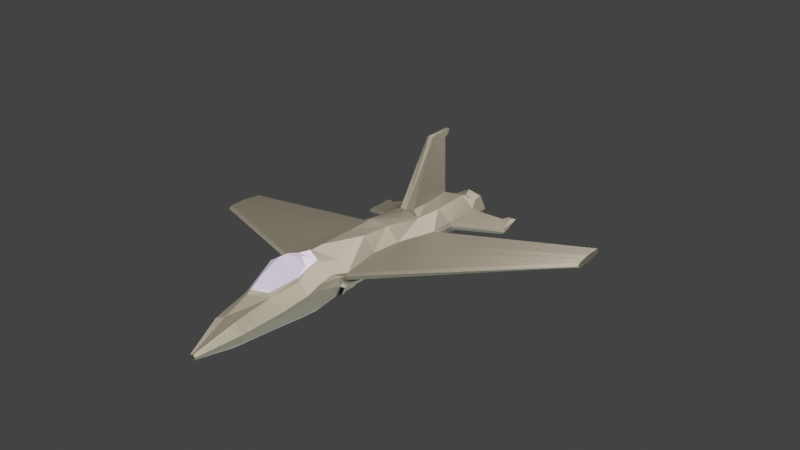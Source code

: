 # Source: Jet_Lowpoly.blend  (saved by Blender 3.4.6; exported with 4.5.12 LTS)
import bpy
from mathutils import Matrix  # noqa: F401  (used for matrix-valued properties, if any)

bpy.ops.wm.read_factory_settings(use_empty=True)
scene = bpy.context.scene
scene.name = 'Scene'

# ---- collections
col_collection = bpy.data.collections.new('Collection'); scene.collection.children.link(col_collection)

# ---- materials (node trees are filled in below, after node groups)
mat_material = bpy.data.materials.new('Material')
mat_material.alpha_threshold = 0.0
mat_material.use_transparent_shadow = False
mat_material.line_color = (0.0, 0.0, 0.0, 1.0)
mat_material_001 = bpy.data.materials.new('Material.001')
mat_material_001.use_transparent_shadow = False
mat_material_002 = bpy.data.materials.new('Material.002')
mat_material_002.use_transparent_shadow = False
mat_material_003 = bpy.data.materials.new('Material.003')
mat_material_003.use_transparent_shadow = False

# ---- material node trees
mat_material.use_nodes = True; mat_material.node_tree.nodes.clear()
_N = mat_material.node_tree.nodes; _L = mat_material.node_tree.links
n0 = _N.new('ShaderNodeOutputMaterial'); n0.name = 'Material Output'; n0.location = (300, 300)
n1 = _N.new('ShaderNodeBsdfPrincipled'); n1.name = 'Principled BSDF'; n1.location = (10, 300)
n1.distribution = 'GGX'
n1.subsurface_method = 'RANDOM_WALK_SKIN'
n1.inputs[0].default_value = (0.1303, 0.1491, 0.1102, 1.0)
n1.inputs[1].default_value = 0.5138
n1.inputs[2].default_value = 0.4734
n1.inputs[3].default_value = 1.45
n1.inputs[13].default_value = 0.4541
n1.inputs[27].default_value = (0.0, 0.0, 0.0, 1.0)
n1.inputs[28].default_value = 1.0
_L.new(n1.outputs[0], n0.inputs[0])
n0.is_active_output = True
mat_material_001.use_nodes = True; mat_material_001.node_tree.nodes.clear()
_N = mat_material_001.node_tree.nodes; _L = mat_material_001.node_tree.links
n0 = _N.new('ShaderNodeBsdfPrincipled'); n0.name = 'Principled BSDF'; n0.location = (10, 300)
n0.distribution = 'GGX'
n0.subsurface_method = 'RANDOM_WALK_SKIN'
n0.inputs[0].default_value = (0.3218, 0.3562, 0.472, 1.0)
n0.inputs[2].default_value = 0.1789
n0.inputs[3].default_value = 1.45
n0.inputs[27].default_value = (0.0, 0.0, 0.0, 1.0)
n0.inputs[28].default_value = 1.0
n1 = _N.new('ShaderNodeOutputMaterial'); n1.name = 'Material Output'; n1.location = (300, 300)
_L.new(n0.outputs[0], n1.inputs[0])
n1.is_active_output = True
mat_material_002.use_nodes = True; mat_material_002.node_tree.nodes.clear()
_N = mat_material_002.node_tree.nodes; _L = mat_material_002.node_tree.links
n0 = _N.new('ShaderNodeBsdfPrincipled'); n0.name = 'Principled BSDF'; n0.location = (10, 300)
n0.distribution = 'GGX'
n0.subsurface_method = 'RANDOM_WALK_SKIN'
n0.inputs[0].default_value = (0.0678, 0.0678, 0.0678, 1.0)
n0.inputs[1].default_value = 0.6422
n0.inputs[2].default_value = 0.2064
n0.inputs[3].default_value = 1.45
n0.inputs[27].default_value = (0.0, 0.0, 0.0, 1.0)
n0.inputs[28].default_value = 1.0
n1 = _N.new('ShaderNodeOutputMaterial'); n1.name = 'Material Output'; n1.location = (300, 300)
_L.new(n0.outputs[0], n1.inputs[0])
n1.is_active_output = True
mat_material_003.use_nodes = True; mat_material_003.node_tree.nodes.clear()
_N = mat_material_003.node_tree.nodes; _L = mat_material_003.node_tree.links
n0 = _N.new('ShaderNodeBsdfPrincipled'); n0.name = 'Principled BSDF'; n0.location = (10, 300)
n0.distribution = 'GGX'
n0.subsurface_method = 'RANDOM_WALK_SKIN'
n0.inputs[0].default_value = (0.01718, 0.01567, 0.01615, 1.0)
n0.inputs[3].default_value = 1.45
n0.inputs[27].default_value = (0.0, 0.0, 0.0, 1.0)
n0.inputs[28].default_value = 1.0
n1 = _N.new('ShaderNodeOutputMaterial'); n1.name = 'Material Output'; n1.location = (300, 300)
_L.new(n0.outputs[0], n1.inputs[0])
n1.is_active_output = True

# ---- world
world_world = bpy.data.worlds.new('World'); scene.world = world_world
world_world.use_nodes = True; world_world.node_tree.nodes.clear()
_N = world_world.node_tree.nodes; _L = world_world.node_tree.links
n0 = _N.new('ShaderNodeOutputWorld'); n0.name = 'World Output'; n0.location = (300, 300)
n1 = _N.new('ShaderNodeBackground'); n1.name = 'Background'; n1.location = (10, 300)
n1.inputs[0].default_value = (0.04129, 0.04129, 0.04129, 1.0)
_L.new(n1.outputs[0], n0.inputs[0])
n0.is_active_output = True
world_world.color = (0.05088, 0.05088, 0.05088)
world_world.use_sun_shadow = False
world_world.sun_shadow_jitter_overblur = 0.0

# ---- cameras
cam_camera = bpy.data.cameras.new('Camera')

# ---- lights
light_area = bpy.data.lights.new('Area', 'AREA')
light_area.transmission_factor = 0.0
light_area.use_custom_distance = True
light_area.cutoff_distance = 13.61
light_area.energy = 916.2
light_area.shadow_soft_size = 18.27
light_area.shadow_maximum_resolution = 0.006
light_area.use_absolute_resolution = True
light_area.shape = 'RECTANGLE'
light_area.size = 18.27
light_area.size_y = 19.54
light_area_001 = bpy.data.lights.new('Area.001', 'AREA')
light_area_001.color = (1.0, 0.773, 0.763)
light_area_001.transmission_factor = 0.0
light_area_001.use_custom_distance = True
light_area_001.cutoff_distance = 21.3
light_area_001.energy = 3142.0
light_area_001.shadow_soft_size = 14.13
light_area_001.shadow_maximum_resolution = 0.006
light_area_001.use_absolute_resolution = True
light_area_001.shape = 'RECTANGLE'
light_area_001.size = 14.13
light_area_001.size_y = 9.91
light_area_002 = bpy.data.lights.new('Area.002', 'AREA')
light_area_002.color = (1.0, 0.773, 0.763)
light_area_002.transmission_factor = 0.0
light_area_002.use_custom_distance = True
light_area_002.cutoff_distance = 44.27
light_area_002.energy = 3142.0
light_area_002.shadow_soft_size = 14.13
light_area_002.shadow_maximum_resolution = 0.006
light_area_002.use_absolute_resolution = True
light_area_002.shape = 'RECTANGLE'
light_area_002.size = 14.13
light_area_002.size_y = 9.91
light_area_003 = bpy.data.lights.new('Area.003', 'AREA')
light_area_003.color = (1.0, 0.773, 0.763)
light_area_003.transmission_factor = 0.0
light_area_003.use_custom_distance = True
light_area_003.cutoff_distance = 44.27
light_area_003.energy = 3142.0
light_area_003.shadow_soft_size = 14.13
light_area_003.shadow_maximum_resolution = 0.006
light_area_003.use_absolute_resolution = True
light_area_003.shape = 'RECTANGLE'
light_area_003.size = 14.13
light_area_003.size_y = 9.91

# ---- meshes
me_cube = bpy.data.meshes.new('Cube')
me_cube.from_pydata([(1.201, 6.727, -0.252), (0.09269, -6.452, -0.5446), (0.7859, -1.195, -0.05801), (0.7859, -0.9045, -0.1109), (1.161, 3.931, -0.1279), (0.0, 6.642, -0.7758), (0.0, -6.452, -0.4421), (0.0, -6.452, -0.6098), (0.0, 6.674, 0.3609), (0.0, -1.205, -0.871), (0.0, -1.258, 0.6512), (0.0, 1.929, 0.6908), (0.0, 2.382, -0.6762), (0.0, 6.963, -0.1897), (0.0, -6.452, -0.5605), (0.0, -0.776, 0.6615), (0.0, -0.7585, -0.7978), (0.0, 3.777, -0.71), (0.0, 3.777, 0.3996), (6.062, 3.215, -0.2078), (6.062, 3.748, -0.2346), (6.062, 4.632, -0.05689), (6.062, 3.776, -0.008135), (6.062, 3.758, -0.1333), (6.062, 4.717, -0.1252), (6.062, 3.112, -0.03941), (6.062, 2.97, -0.1098), (6.062, 4.632, -0.1988), (0.7053, 6.871, 0.3325), (1.032, 6.896, 0.1911), (0.09269, -6.452, -0.5154), (0.04042, -6.452, -0.4519), (0.7148, -1.402, 0.08662), (0.3995, -1.385, 0.4063), (0.4866, 1.991, 0.5178), (0.8129, 2.062, 0.04884), (0.8134, -0.7587, -0.03941), (0.4741, -0.7588, 0.2934), (1.113, 3.805, -0.05689), (0.5704, 3.78, 0.2915), (0.6958, -3.715, -0.3312), (0.0, -3.816, -0.7628), (0.0, -4.218, 0.3253), (0.3771, -3.827, 0.1551), (0.6948, -3.679, -0.2005), (0.0, 6.477, 0.3689), (0.0, 4.037, 0.4118), (0.2299, 4.124, 0.448), (0.224, 6.315, 0.4891), (0.0, 6.597, 2.489), (0.0, 5.6, 2.488), (0.08972, 5.636, 2.443), (0.0739, 6.578, 2.488), (1.04, 6.914, -0.5803), (0.6129, 6.907, -0.7689), (0.04867, -6.452, -0.5906), (0.0824, -6.452, -0.5623), (0.7656, -1.234, -0.5449), (0.8712, -1.228, -0.2997), (0.5696, 2.439, -0.6828), (0.8817, 2.449, -0.3058), (0.7634, -0.8787, -0.2218), (0.6466, -0.7953, -0.5178), (1.196, 3.952, -0.1988), (0.5381, 3.823, -0.6587), (0.6477, -3.676, -0.5798), (0.4179, -3.732, -0.7221), (0.06767, 6.88, -0.1914), (0.2128, 6.876, 0.1098), (0.2291, 6.893, -0.6043), (1.1, 6.583, -0.05794), (0.7571, 6.525, 0.4053), (1.209, 6.909, -0.2065), (0.6175, 6.612, -0.7718), (1.037, 6.566, -0.4445), (0.0583, 7.259, -0.1832), (0.1949, 7.346, -0.1739), (1.235, 7.288, -0.1803), (1.021, 7.365, -0.1555), (0.3212, 7.355, -0.4657), (0.2314, 7.272, -0.5987), (0.2298, 7.254, 0.2332), (0.3127, 7.343, 0.1217), (1.062, 7.275, 0.2353), (0.8948, 7.356, 0.1324), (0.6028, 7.347, 0.2473), (0.6453, 7.261, 0.4065), (0.6477, 7.286, -0.77), (0.6171, 7.364, -0.5804), (0.9069, 7.368, -0.4509), (1.063, 7.293, -0.5967), (1.093, 5.064, -0.2334), (0.0, 4.937, -0.7706), (0.6802, 4.908, 0.3212), (1.03, 5.069, -0.1153), (0.2043, 5.035, 0.4098), (0.0, 5.999, 2.488), (0.07453, 6.014, 2.461), (0.501, 4.976, -0.7461), (0.9986, 5.197, -0.3699), (2.436, 6.074, -0.3765), (2.314, 6.762, -0.3066), (2.437, 6.85, -0.3708), (2.341, 6.766, -0.4887), (2.499, 6.046, -0.4831), (2.404, 6.064, -0.562), (0.1259, -1.933, 0.6867), (0.0, -1.894, 0.7395), (0.0, -3.612, 0.6346), (0.1473, -3.421, 0.5981), (0.2801, -3.686, 0.3268), (0.0, -3.961, 0.4637), (0.2572, -1.577, 0.5006), (0.0, -1.471, 0.6841), (0.7982, -2.7, -0.07357), (0.8228, -2.726, -0.2324), (0.0, -2.624, -0.8169), (0.5131, -2.649, 0.2502), (0.5444, -2.657, -0.7468), (0.7725, -2.656, -0.5807), (0.0, -2.825, 0.8914), (0.2505, -2.837, 0.7671), (0.4183, -2.705, 0.4298), (0.4916, -5.138, -0.4395), (0.0, -5.138, -0.7657), (0.0, -5.138, 0.04283), (0.2931, -5.138, -0.04299), (0.4919, -5.138, -0.342), (0.2296, -5.138, -0.7261), (0.458, -5.138, -0.5608), (0.3073, -3.749, 0.2568), (0.0, -4.073, 0.4154), (0.3158, -1.479, 0.4704), (0.0, -1.38, 0.6786), (0.4543, -2.673, 0.3486), (0.7551, -2.051, 0.04265), (0.6039, -2.061, -0.7486), (0.8045, -2.072, -0.1223), (0.0, -2.026, -0.844), (0.4543, -2.01, 0.353), (0.82, -2.062, -0.5556), (0.0, -2.408, 0.8803), (0.1856, -2.373, 0.7925), (0.3378, -2.112, 0.4789), (0.3851, -2.056, 0.4233), (0.0, -0.05781, -0.7406), (0.0, 0.8099, 0.6642), (6.062, 3.482, -0.2194), (6.062, 3.444, -0.02218), (6.062, 3.364, -0.1193), (0.4206, 0.8101, 0.5385), (0.6967, 0.8415, 0.04884), (0.5888, -0.09138, -0.6538), (0.8553, -0.116, -0.3094), (0.8346, -1.147, -0.5435), (0.9221, -1.16, -0.3391), (0.9115, -0.8307, -0.2954), (0.7741, -0.7584, -0.5551), (0.877, -0.2625, -0.392), (0.6829, -0.2446, -0.6233), (0.0, 6.568, 2.254), (0.09016, 6.545, 2.25), (0.105, 5.471, 2.208), (0.0, 5.43, 2.263), (0.08865, 5.908, 2.216), (0.0, 6.869, 2.375), (0.0, 6.881, 2.498), (0.06419, 6.874, 2.498), (0.06462, 6.859, 2.375), (2.205, 5.909, -0.3334), (2.102, 6.743, -0.2752), (2.174, 5.922, -0.5306), (2.268, 5.885, -0.4426), (2.1, 6.817, -0.3438), (2.119, 6.74, -0.4568), (2.339, 7.039, -0.3067), (2.417, 7.096, -0.3328), (2.357, 7.045, -0.3882), (2.202, 7.026, -0.2832), (2.2, 7.072, -0.3257), (2.213, 7.026, -0.3822), (0.1145, 7.344, -0.1751), (0.2654, 7.355, -0.5237), (0.2552, 7.34, 0.1776), (0.9505, 7.356, 0.1903), (0.6015, 7.345, 0.3276), (1.101, 7.367, -0.1537), (0.6191, 7.366, -0.6608), (0.9651, 7.371, -0.5062), (0.8663, 6.768, -0.1642), (0.361, 6.757, -0.1754), (0.4382, 6.762, -0.354), (0.4331, 6.755, 0.005402), (0.7892, 6.763, 0.01198), (0.6106, 6.757, 0.08226), (0.6193, 6.768, -0.4242), (0.7966, 6.77, -0.3449), (0.7346, -1.256, -0.571), (0.8687, -1.249, -0.2628), (0.8428, -1.124, -0.5699), (0.947, -1.14, -0.3242), (0.7466, -1.113, -0.5203), (0.8397, -1.108, -0.3041), (0.8075, -1.037, -0.5191), (0.8846, -1.049, -0.3389), (-1.201, 6.727, -0.252), (-0.09269, -6.452, -0.5446), (-0.7859, -1.195, -0.05801), (-0.7859, -0.9045, -0.1109), (-1.161, 3.931, -0.1279), (-6.062, 3.215, -0.2078), (-6.062, 3.748, -0.2346), (-6.062, 4.632, -0.05689), (-6.062, 3.776, -0.008135), (-6.062, 3.758, -0.1333), (-6.062, 4.717, -0.1252), (-6.062, 3.112, -0.03941), (-6.062, 2.97, -0.1098), (-6.062, 4.632, -0.1988), (-0.7053, 6.871, 0.3325), (-1.032, 6.896, 0.1911), (-0.09269, -6.452, -0.5154), (-0.04042, -6.452, -0.4519), (-0.7148, -1.402, 0.08662), (-0.3995, -1.385, 0.4063), (-0.4866, 1.991, 0.5178), (-0.8129, 2.062, 0.04884), (-0.8134, -0.7587, -0.03941), (-0.4741, -0.7588, 0.2934), (-1.113, 3.805, -0.05689), (-0.5704, 3.78, 0.2915), (-0.6958, -3.715, -0.3312), (-0.3771, -3.827, 0.1551), (-0.6948, -3.679, -0.2005), (-0.2299, 4.124, 0.448), (-0.224, 6.315, 0.4891), (-0.08972, 5.636, 2.443), (-0.0739, 6.578, 2.488), (-1.04, 6.914, -0.5803), (-0.6129, 6.907, -0.7689), (-0.04867, -6.452, -0.5906), (-0.0824, -6.452, -0.5623), (-0.7656, -1.234, -0.5449), (-0.8712, -1.228, -0.2997), (-0.5696, 2.439, -0.6828), (-0.8817, 2.449, -0.3058), (-0.7634, -0.8787, -0.2218), (-0.6466, -0.7953, -0.5178), (-1.196, 3.952, -0.1988), (-0.5381, 3.823, -0.6587), (-0.6477, -3.676, -0.5798), (-0.4179, -3.732, -0.7221), (-0.06767, 6.88, -0.1914), (-0.2128, 6.876, 0.1098), (-0.2291, 6.893, -0.6043), (-1.1, 6.583, -0.05794), (-0.7571, 6.525, 0.4053), (-1.209, 6.909, -0.2065), (-0.6175, 6.612, -0.7718), (-1.037, 6.566, -0.4445), (-0.0583, 7.259, -0.1832), (-0.1949, 7.346, -0.1739), (-1.235, 7.288, -0.1803), (-1.021, 7.365, -0.1555), (-0.3212, 7.355, -0.4657), (-0.2314, 7.272, -0.5987), (-0.2298, 7.254, 0.2332), (-0.3127, 7.343, 0.1217), (-1.062, 7.275, 0.2353), (-0.8948, 7.356, 0.1324), (-0.6028, 7.347, 0.2473), (-0.6453, 7.261, 0.4065), (-0.6477, 7.286, -0.77), (-0.6171, 7.364, -0.5804), (-0.9069, 7.368, -0.4509), (-1.063, 7.293, -0.5967), (-1.093, 5.064, -0.2334), (-0.6802, 4.908, 0.3212), (-1.03, 5.069, -0.1153), (-0.2043, 5.035, 0.4098), (-0.07453, 6.014, 2.461), (-0.501, 4.976, -0.7461), (-0.9986, 5.197, -0.3699), (-2.436, 6.074, -0.3765), (-2.314, 6.762, -0.3066), (-2.437, 6.85, -0.3708), (-2.341, 6.766, -0.4887), (-2.499, 6.046, -0.4831), (-2.404, 6.064, -0.562), (-0.1259, -1.933, 0.6867), (-0.1473, -3.421, 0.5981), (-0.2801, -3.686, 0.3268), (-0.2572, -1.577, 0.5006), (-0.7982, -2.7, -0.07357), (-0.8228, -2.726, -0.2324), (-0.5131, -2.649, 0.2502), (-0.5444, -2.657, -0.7468), (-0.7725, -2.656, -0.5807), (-0.2505, -2.837, 0.7671), (-0.4183, -2.705, 0.4298), (-0.4916, -5.138, -0.4395), (-0.2931, -5.138, -0.04299), (-0.4919, -5.138, -0.342), (-0.2296, -5.138, -0.7261), (-0.458, -5.138, -0.5608), (-0.3073, -3.749, 0.2568), (-0.3158, -1.479, 0.4704), (-0.4543, -2.673, 0.3486), (-0.7551, -2.051, 0.04265), (-0.6039, -2.061, -0.7486), (-0.8045, -2.072, -0.1223), (-0.4543, -2.01, 0.353), (-0.82, -2.062, -0.5556), (-0.1856, -2.373, 0.7925), (-0.3378, -2.112, 0.4789), (-0.3851, -2.056, 0.4233), (-6.062, 3.482, -0.2194), (-6.062, 3.444, -0.02218), (-6.062, 3.364, -0.1193), (-0.4206, 0.8101, 0.5385), (-0.6967, 0.8415, 0.04884), (-0.5888, -0.09138, -0.6538), (-0.8553, -0.116, -0.3094), (-0.8346, -1.147, -0.5435), (-0.9221, -1.16, -0.3391), (-0.9115, -0.8307, -0.2954), (-0.7741, -0.7584, -0.5551), (-0.877, -0.2625, -0.392), (-0.6829, -0.2446, -0.6233), (-0.09016, 6.545, 2.25), (-0.105, 5.471, 2.208), (-0.08865, 5.908, 2.216), (-0.06419, 6.874, 2.498), (-0.06462, 6.859, 2.375), (-2.205, 5.909, -0.3334), (-2.102, 6.743, -0.2752), (-2.174, 5.922, -0.5306), (-2.268, 5.885, -0.4426), (-2.1, 6.817, -0.3438), (-2.119, 6.74, -0.4568), (-2.339, 7.039, -0.3067), (-2.417, 7.096, -0.3328), (-2.357, 7.045, -0.3882), (-2.202, 7.026, -0.2832), (-2.2, 7.072, -0.3257), (-2.213, 7.026, -0.3822), (-0.1145, 7.344, -0.1751), (-0.2654, 7.355, -0.5237), (-0.2552, 7.34, 0.1776), (-0.9505, 7.356, 0.1903), (-0.6015, 7.345, 0.3276), (-1.101, 7.367, -0.1537), (-0.6191, 7.366, -0.6608), (-0.9651, 7.371, -0.5062), (-0.8663, 6.768, -0.1642), (-0.361, 6.757, -0.1754), (-0.4382, 6.762, -0.354), (-0.4331, 6.755, 0.005402), (-0.7892, 6.763, 0.01198), (-0.6106, 6.757, 0.08226), (-0.6193, 6.768, -0.4242), (-0.7966, 6.77, -0.3449), (-0.7346, -1.256, -0.571), (-0.8687, -1.249, -0.2628), (-0.8428, -1.124, -0.5699), (-0.947, -1.14, -0.3242), (-0.7466, -1.113, -0.5203), (-0.8397, -1.108, -0.3041), (-0.8075, -1.037, -0.5191), (-0.8846, -1.049, -0.3389)], [], [(129, 123, 1, 56), (1, 30, 31, 6, 14), (91, 94, 38, 4), (38, 35, 22, 21), (145, 152, 62, 16), (153, 60, 20, 147), (3, 61, 19, 26), (16, 62, 197, 9), (55, 56, 1, 14, 7), (116, 118, 66, 41), (63, 4, 24, 27), (60, 63, 27, 20), (4, 38, 21, 24), (92, 98, 64, 17), (126, 125, 6, 31), (53, 54, 87, 90), (54, 69, 80, 87), (151, 36, 25, 148), (124, 128, 55, 7), (150, 146, 15, 37), (3, 36, 32, 2), (37, 15, 10, 33), (123, 127, 30, 1), (24, 21, 22, 23), (27, 24, 23, 20), (147, 149, 26, 19), (149, 148, 25, 26), (17, 64, 59, 12), (39, 18, 11, 34), (36, 3, 26, 25), (126, 31, 30, 127), (37, 33, 32, 36), (39, 34, 35, 38), (150, 37, 36, 151), (93, 39, 38, 94), (71, 8, 45, 48), (117, 43, 44, 114), (115, 114, 44, 40), (111, 110, 109, 108), (61, 3, 2, 198), (119, 115, 40, 65), (96, 97, 52, 49), (52, 161, 168, 167), (39, 47, 46, 18), (95, 47, 39, 93), (163, 162, 51, 50), (164, 161, 52, 97), (98, 73, 74, 99), (136, 197, 198, 140), (152, 59, 60, 153), (61, 198, 200, 156), (59, 64, 63, 60), (128, 66, 65, 129), (99, 91, 4, 63), (67, 69, 5, 13), (68, 67, 13, 8), (29, 28, 71, 70), (28, 68, 8, 71), (72, 29, 70, 0), (54, 53, 74, 73), (53, 72, 0, 74), (69, 54, 73, 5), (69, 67, 75, 80), (67, 68, 81, 75), (68, 28, 86, 81), (28, 29, 83, 86), (72, 53, 90, 77), (29, 72, 77, 83), (79, 76, 190, 191), (181, 182, 80, 75), (183, 181, 75, 81), (184, 185, 86, 83), (185, 183, 81, 86), (83, 77, 186, 184), (187, 188, 90, 87), (188, 186, 77, 90), (182, 187, 87, 80), (85, 84, 193, 194), (172, 171, 105, 104), (64, 98, 99, 63), (162, 164, 97, 51), (48, 95, 93, 71), (50, 51, 97, 96), (71, 93, 94, 70), (5, 73, 98, 92), (170, 169, 100, 101), (103, 102, 104, 105), (102, 101, 100, 104), (169, 172, 104, 100), (174, 173, 179, 180), (101, 102, 176, 175), (171, 174, 103, 105), (121, 120, 108, 109), (143, 112, 106, 142), (112, 113, 107, 106), (132, 133, 113, 112), (144, 132, 112, 143), (131, 130, 110, 111), (130, 134, 122, 110), (110, 122, 121, 109), (142, 141, 120, 121), (66, 118, 119, 65), (140, 137, 115, 119), (137, 135, 114, 115), (139, 117, 114, 135), (138, 136, 118, 116), (55, 128, 129, 56), (43, 126, 127, 44), (40, 44, 127, 123), (41, 66, 128, 124), (43, 42, 125, 126), (65, 40, 123, 129), (43, 117, 134, 130), (42, 43, 130, 131), (139, 33, 132, 144), (33, 10, 133, 132), (117, 139, 144, 134), (9, 197, 136, 138), (33, 139, 135, 32), (2, 32, 135, 137), (198, 2, 137, 140), (106, 107, 141, 142), (134, 144, 143, 122), (122, 143, 142, 121), (118, 136, 140, 119), (155, 58, 202, 204), (34, 150, 151, 35), (23, 22, 148, 149), (20, 23, 149, 147), (34, 11, 146, 150), (35, 151, 148, 22), (61, 153, 147, 19), (12, 59, 152, 145), (199, 157, 156, 200), (157, 159, 158, 156), (153, 61, 156, 158), (152, 153, 158, 159), (62, 152, 159, 157), (197, 62, 157, 199), (47, 95, 164, 162), (95, 48, 161, 164), (46, 47, 162, 163), (48, 45, 160, 161), (168, 165, 166, 167), (161, 160, 165, 168), (49, 52, 167, 166), (99, 74, 174, 171), (74, 0, 173, 174), (0, 70, 170, 173), (94, 91, 172, 169), (70, 94, 169, 170), (91, 99, 171, 172), (179, 178, 175, 176), (180, 179, 176, 177), (102, 103, 177, 176), (103, 174, 180, 177), (170, 101, 175, 178), (173, 170, 178, 179), (76, 79, 182, 181), (82, 76, 181, 183), (84, 85, 185, 184), (85, 82, 183, 185), (78, 84, 184, 186), (88, 89, 188, 187), (89, 78, 186, 188), (79, 88, 187, 182), (191, 190, 189, 196, 195), (190, 192, 194, 193, 189), (88, 79, 191, 195), (89, 88, 195, 196), (82, 85, 194, 192), (76, 82, 192, 190), (78, 89, 196, 189), (84, 78, 189, 193), (57, 58, 198, 197), (154, 57, 197, 199), (155, 154, 199, 200), (58, 155, 200, 198), (202, 201, 203, 204), (57, 154, 203, 201), (154, 155, 204, 203), (58, 57, 201, 202), (304, 241, 206, 300), (206, 14, 6, 222, 221), (276, 209, 229, 278), (229, 212, 213, 226), (145, 16, 247, 321), (322, 316, 211, 245), (208, 217, 210, 246), (16, 9, 362, 247), (240, 7, 14, 206, 241), (116, 41, 251, 296), (248, 218, 215, 209), (245, 211, 218, 248), (209, 215, 212, 229), (92, 17, 249, 281), (301, 222, 6, 125), (238, 275, 272, 239), (239, 272, 265, 254), (320, 317, 216, 227), (124, 7, 240, 303), (319, 228, 15, 146), (208, 207, 223, 227), (228, 224, 10, 15), (300, 206, 221, 302), (215, 214, 213, 212), (218, 211, 214, 215), (316, 210, 217, 318), (318, 217, 216, 317), (17, 12, 244, 249), (230, 225, 11, 18), (227, 216, 217, 208), (301, 302, 221, 222), (228, 227, 223, 224), (230, 229, 226, 225), (319, 320, 227, 228), (277, 278, 229, 230), (256, 235, 45, 8), (295, 293, 233, 232), (294, 231, 233, 293), (111, 108, 290, 291), (246, 363, 207, 208), (297, 250, 231, 294), (96, 49, 237, 280), (237, 332, 333, 329), (230, 18, 46, 234), (279, 277, 230, 234), (163, 50, 236, 330), (331, 280, 237, 329), (281, 282, 259, 258), (309, 312, 363, 362), (321, 322, 245, 244), (246, 325, 365, 363), (244, 245, 248, 249), (303, 304, 250, 251), (282, 248, 209, 276), (252, 13, 5, 254), (253, 8, 13, 252), (220, 255, 256, 219), (219, 256, 8, 253), (257, 205, 255, 220), (239, 258, 259, 238), (238, 259, 205, 257), (254, 5, 258, 239), (254, 265, 260, 252), (252, 260, 266, 253), (253, 266, 271, 219), (219, 271, 268, 220), (257, 262, 275, 238), (220, 268, 262, 257), (264, 356, 355, 261), (346, 260, 265, 347), (348, 266, 260, 346), (349, 268, 271, 350), (350, 271, 266, 348), (268, 349, 351, 262), (352, 272, 275, 353), (353, 275, 262, 351), (347, 265, 272, 352), (270, 359, 358, 269), (337, 287, 288, 336), (249, 248, 282, 281), (330, 236, 280, 331), (235, 256, 277, 279), (50, 96, 280, 236), (256, 255, 278, 277), (5, 92, 281, 258), (335, 284, 283, 334), (286, 288, 287, 285), (285, 287, 283, 284), (334, 283, 287, 337), (339, 345, 344, 338), (284, 340, 341, 285), (336, 288, 286, 339), (298, 290, 108, 120), (314, 313, 289, 292), (292, 289, 107, 113), (306, 292, 113, 133), (315, 314, 292, 306), (131, 111, 291, 305), (305, 291, 299, 307), (291, 290, 298, 299), (313, 298, 120, 141), (251, 250, 297, 296), (312, 297, 294, 310), (310, 294, 293, 308), (311, 308, 293, 295), (138, 116, 296, 309), (240, 241, 304, 303), (232, 233, 302, 301), (231, 300, 302, 233), (41, 124, 303, 251), (232, 301, 125, 42), (250, 304, 300, 231), (232, 305, 307, 295), (42, 131, 305, 232), (311, 315, 306, 224), (224, 306, 133, 10), (295, 307, 315, 311), (9, 138, 309, 362), (224, 223, 308, 311), (207, 310, 308, 223), (363, 312, 310, 207), (289, 313, 141, 107), (307, 299, 314, 315), (299, 298, 313, 314), (296, 297, 312, 309), (324, 369, 367, 243), (225, 226, 320, 319), (214, 318, 317, 213), (211, 316, 318, 214), (225, 319, 146, 11), (226, 213, 317, 320), (246, 210, 316, 322), (12, 145, 321, 244), (364, 365, 325, 326), (326, 325, 327, 328), (322, 327, 325, 246), (321, 328, 327, 322), (247, 326, 328, 321), (362, 364, 326, 247), (234, 330, 331, 279), (279, 331, 329, 235), (46, 163, 330, 234), (235, 329, 160, 45), (333, 332, 166, 165), (329, 333, 165, 160), (49, 166, 332, 237), (282, 336, 339, 259), (259, 339, 338, 205), (205, 338, 335, 255), (278, 334, 337, 276), (255, 335, 334, 278), (276, 337, 336, 282), (344, 341, 340, 343), (345, 342, 341, 344), (285, 341, 342, 286), (286, 342, 345, 339), (335, 343, 340, 284), (338, 344, 343, 335), (261, 346, 347, 264), (267, 348, 346, 261), (269, 349, 350, 270), (270, 350, 348, 267), (263, 351, 349, 269), (273, 352, 353, 274), (274, 353, 351, 263), (264, 347, 352, 273), (356, 360, 361, 354, 355), (355, 354, 358, 359, 357), (273, 360, 356, 264), (274, 361, 360, 273), (267, 357, 359, 270), (261, 355, 357, 267), (263, 354, 361, 274), (269, 358, 354, 263), (242, 362, 363, 243), (323, 364, 362, 242), (324, 365, 364, 323), (243, 363, 365, 324), (367, 369, 368, 366), (242, 366, 368, 323), (323, 368, 369, 324), (243, 367, 366, 242)])
me_cube.polygons.foreach_set('material_index', [0, 0, 0, 0, 0, 0, 0, 0, 0, 0, 0, 0, 0, 0, 0, 0, 0, 0, 0, 0, 0, 0, 0, 0, 0, 0, 0, 0, 0, 0, 0, 0, 0, 0, 0, 0, 0, 0, 1, 0, 0, 0, 0, 0, 0, 0, 0, 0, 0, 0, 0, 0, 0, 0, 0, 0, 0, 0, 0, 0, 0, 0, 0, 0, 0, 0, 0, 0, 2, 0, 0, 0, 0, 0, 0, 0, 0, 2, 0, 0, 0, 0, 0, 0, 0, 0, 0, 0, 0, 0, 0, 0, 1, 1, 1, 1, 1, 1, 1, 1, 1, 0, 0, 0, 0, 0, 0, 0, 0, 0, 0, 0, 0, 0, 0, 0, 0, 0, 0, 0, 0, 1, 1, 1, 0, 3, 0, 0, 0, 0, 0, 0, 0, 0, 0, 0, 0, 0, 0, 0, 0, 0, 0, 0, 0, 0, 0, 0, 0, 0, 0, 0, 0, 0, 0, 0, 0, 0, 0, 0, 0, 0, 0, 0, 0, 0, 2, 2, 2, 2, 2, 2, 2, 2, 3, 3, 3, 3, 3, 3, 3, 3, 0, 0, 0, 0, 0, 0, 0, 0, 0, 0, 0, 0, 0, 0, 0, 0, 0, 0, 0, 0, 0, 0, 0, 0, 0, 0, 0, 0, 0, 0, 0, 0, 0, 0, 0, 0, 0, 0, 1, 0, 0, 0, 0, 0, 0, 0, 0, 0, 0, 0, 0, 0, 0, 0, 0, 0, 0, 0, 0, 0, 0, 0, 0, 0, 0, 0, 0, 0, 2, 0, 0, 0, 0, 0, 0, 0, 0, 2, 0, 0, 0, 0, 0, 0, 0, 0, 0, 0, 0, 0, 0, 0, 1, 1, 1, 1, 1, 1, 1, 1, 1, 0, 0, 0, 0, 0, 0, 0, 0, 0, 0, 0, 0, 0, 0, 0, 0, 0, 0, 0, 0, 1, 1, 1, 0, 3, 0, 0, 0, 0, 0, 0, 0, 0, 0, 0, 0, 0, 0, 0, 0, 0, 0, 0, 0, 0, 0, 0, 0, 0, 0, 0, 0, 0, 0, 0, 0, 0, 0, 0, 0, 0, 0, 0, 0, 0, 2, 2, 2, 2, 2, 2, 2, 2, 3, 3, 3, 3, 3, 3, 3, 3])
_uv = me_cube.uv_layers.new(name='UVMap')
_uv.uv.foreach_set('vector', [0.4178, 0.7277, 0.5, 0.7277, 0.5, 0.75, 0.4384, 0.75, 0.5, 0.75, 0.5483, 0.75, 0.625, 0.8256, 0.625, 0.875, 0.5, 0.875, 0.5, 0.5323, 0.6037, 0.5323, 0.6076, 0.5542, 0.5, 0.5542, 0.625, 0.5553, 0.625, 0.586, 0.625, 0.586, 0.625, 0.5542, 0.25, 0.5994, 0.3595, 0.5994, 0.3573, 0.6128, 0.25, 0.6128, 0.375, 0.603, 0.375, 0.586, 0.375, 0.586, 0.375, 0.5994, 0.5, 0.6128, 0.3835, 0.6128, 0.375, 0.6128, 0.5, 0.6128, 0.25, 0.6128, 0.3573, 0.6128, 0.3598, 0.6719, 0.25, 0.6719, 0.375, 0.7941, 0.4384, 0.75, 0.5, 0.75, 0.5, 0.875, 0.375, 0.875, 0.25, 0.6887, 0.3568, 0.6887, 0.3538, 0.7055, 0.25, 0.7055, 0.3947, 0.5542, 0.5, 0.5542, 0.5, 0.5542, 0.375, 0.5542, 0.375, 0.586, 0.375, 0.5449, 0.375, 0.5542, 0.375, 0.586, 0.5, 0.5542, 0.6093, 0.5542, 0.625, 0.5542, 0.5, 0.5542, 0.25, 0.5323, 0.356, 0.5323, 0.356, 0.5542, 0.25, 0.5542, 0.6867, 0.7277, 0.75, 0.7277, 0.75, 0.75, 0.7006, 0.75, 0.4174, 0.4806, 0.3965, 0.4645, 0.3965, 0.4645, 0.4174, 0.4806, 0.3965, 0.4645, 0.3961, 0.3968, 0.3961, 0.3968, 0.3965, 0.4645, 0.625, 0.5998, 0.625, 0.6137, 0.625, 0.6128, 0.625, 0.5994, 0.25, 0.7277, 0.3424, 0.7277, 0.3309, 0.75, 0.25, 0.75, 0.652, 0.5994, 0.75, 0.5994, 0.75, 0.6128, 0.652, 0.6128, 0.5, 0.6128, 0.6017, 0.6128, 0.5976, 0.6719, 0.5, 0.6719, 0.652, 0.6128, 0.75, 0.6128, 0.75, 0.6719, 0.652, 0.6719, 0.5, 0.7277, 0.5624, 0.7277, 0.5483, 0.75, 0.5, 0.75, 0.5, 0.5542, 0.625, 0.5542, 0.625, 0.586, 0.5, 0.586, 0.375, 0.5542, 0.5, 0.5542, 0.5, 0.586, 0.375, 0.586, 0.375, 0.5994, 0.5, 0.5994, 0.5, 0.6128, 0.375, 0.6128, 0.5, 0.5994, 0.625, 0.5994, 0.625, 0.6128, 0.5, 0.6128, 0.25, 0.5542, 0.356, 0.5542, 0.3616, 0.586, 0.25, 0.586, 0.652, 0.5542, 0.75, 0.5542, 0.75, 0.586, 0.652, 0.586, 0.6025, 0.6128, 0.5, 0.6128, 0.5, 0.6128, 0.625, 0.6128, 0.6867, 0.7277, 0.7006, 0.75, 0.5483, 0.75, 0.5624, 0.7277, 0.652, 0.6128, 0.652, 0.6719, 0.5976, 0.6719, 0.6017, 0.6128, 0.652, 0.5542, 0.652, 0.586, 0.625, 0.586, 0.625, 0.5553, 0.652, 0.5994, 0.652, 0.6128, 0.625, 0.6137, 0.625, 0.5998, 0.652, 0.5323, 0.652, 0.5542, 0.6076, 0.5542, 0.6037, 0.5323, 0.652, 0.5, 0.75, 0.5, 0.75, 0.5041, 0.695, 0.5048, 0.6625, 0.6887, 0.6729, 0.7055, 0.5764, 0.7055, 0.587, 0.6887, 0.5, 0.6887, 0.587, 0.6887, 0.5764, 0.7055, 0.5, 0.7055, 0.75, 0.7055, 0.6729, 0.7055, 0.6729, 0.7055, 0.75, 0.7055, 0.3826, 0.6344, 0.5, 0.6128, 0.5, 0.6719, 0.3899, 0.6719, 0.3936, 0.6887, 0.5, 0.6887, 0.5, 0.7055, 0.3973, 0.7055, 0.75, 0.531, 0.6959, 0.5303, 0.695, 0.5048, 0.75, 0.5041, 0.695, 0.5048, 0.695, 0.5048, 0.695, 0.5048, 0.695, 0.5048, 0.652, 0.5542, 0.6966, 0.5476, 0.75, 0.5492, 0.75, 0.5542, 0.6959, 0.5303, 0.6966, 0.5476, 0.652, 0.5542, 0.652, 0.5323, 0.75, 0.5492, 0.6966, 0.5476, 0.6966, 0.5476, 0.75, 0.5492, 0.6959, 0.5303, 0.695, 0.5048, 0.695, 0.5048, 0.6959, 0.5303, 0.356, 0.5323, 0.356, 0.5, 0.3994, 0.5, 0.4003, 0.5278, 0.3583, 0.6803, 0.3598, 0.6719, 0.3899, 0.6719, 0.3917, 0.6803, 0.3595, 0.5994, 0.3616, 0.586, 0.375, 0.586, 0.375, 0.603, 0.3826, 0.6344, 0.3899, 0.6719, 0.3899, 0.6719, 0.3826, 0.6344, 0.3616, 0.586, 0.356, 0.5542, 0.375, 0.5449, 0.375, 0.586, 0.3424, 0.7277, 0.3538, 0.7055, 0.3973, 0.7055, 0.4178, 0.7277, 0.4003, 0.5278, 0.5, 0.5323, 0.5, 0.5542, 0.401, 0.5467, 0.5, 0.3932, 0.3961, 0.3968, 0.375, 0.375, 0.5, 0.375, 0.5993, 0.3947, 0.5, 0.3932, 0.5, 0.375, 0.625, 0.375, 0.5772, 0.4831, 0.6001, 0.4618, 0.625, 0.473, 0.598, 0.5, 0.6001, 0.4618, 0.5993, 0.3947, 0.625, 0.375, 0.625, 0.473, 0.5021, 0.4815, 0.5772, 0.4831, 0.598, 0.5, 0.5, 0.5, 0.3965, 0.4645, 0.4174, 0.4806, 0.3994, 0.5, 0.375, 0.481, 0.4174, 0.4806, 0.5021, 0.4815, 0.5, 0.5, 0.3994, 0.5, 0.3961, 0.3968, 0.3965, 0.4645, 0.375, 0.481, 0.375, 0.375, 0.3961, 0.3968, 0.5, 0.3932, 0.5, 0.3932, 0.3961, 0.3968, 0.5, 0.3932, 0.5993, 0.3947, 0.5993, 0.3947, 0.5, 0.3932, 0.5993, 0.3947, 0.6001, 0.4618, 0.6001, 0.4618, 0.5993, 0.3947, 0.6001, 0.4618, 0.5772, 0.4831, 0.5772, 0.4831, 0.6001, 0.4618, 0.5021, 0.4815, 0.4174, 0.4806, 0.4174, 0.4806, 0.5021, 0.4815, 0.5772, 0.4831, 0.5021, 0.4815, 0.5021, 0.4815, 0.5772, 0.4831, 0.4325, 0.4145, 0.5002, 0.4059, 0.5002, 0.4059, 0.4325, 0.4145, 0.5002, 0.3998, 0.416, 0.4069, 0.3961, 0.3968, 0.5, 0.3932, 0.5805, 0.4051, 0.5002, 0.3998, 0.5, 0.3932, 0.5993, 0.3947, 0.5654, 0.4762, 0.5883, 0.4553, 0.6001, 0.4618, 0.5772, 0.4831, 0.5883, 0.4553, 0.5805, 0.4051, 0.5993, 0.3947, 0.6001, 0.4618, 0.5772, 0.4831, 0.5021, 0.4815, 0.502, 0.4749, 0.5654, 0.4762, 0.4085, 0.4571, 0.431, 0.4747, 0.4174, 0.4806, 0.3965, 0.4645, 0.431, 0.4747, 0.502, 0.4749, 0.5021, 0.4815, 0.4174, 0.4806, 0.416, 0.4069, 0.4085, 0.4571, 0.3965, 0.4645, 0.3961, 0.3968, 0.576, 0.4506, 0.5549, 0.4696, 0.5549, 0.4696, 0.576, 0.4506, 0.5, 0.5323, 0.4003, 0.5278, 0.4003, 0.5278, 0.5, 0.5323, 0.356, 0.5542, 0.356, 0.5323, 0.4003, 0.5278, 0.401, 0.5467, 0.6966, 0.5476, 0.6959, 0.5303, 0.6959, 0.5303, 0.6966, 0.5476, 0.695, 0.5048, 0.6959, 0.5303, 0.652, 0.5323, 0.652, 0.5, 0.75, 0.5492, 0.6966, 0.5476, 0.6959, 0.5303, 0.75, 0.531, 0.652, 0.5, 0.652, 0.5323, 0.6037, 0.5323, 0.598, 0.5, 0.25, 0.5, 0.356, 0.5, 0.356, 0.5323, 0.25, 0.5323, 0.598, 0.5, 0.6037, 0.5323, 0.6037, 0.5323, 0.598, 0.5, 0.3994, 0.5, 0.5, 0.5, 0.5, 0.5323, 0.4003, 0.5278, 0.5, 0.5, 0.598, 0.5, 0.6037, 0.5323, 0.5, 0.5323, 0.6037, 0.5323, 0.5, 0.5323, 0.5, 0.5323, 0.6037, 0.5323, 0.3994, 0.5, 0.5, 0.5, 0.5, 0.5, 0.3994, 0.5, 0.598, 0.5, 0.5, 0.5, 0.5, 0.5, 0.598, 0.5, 0.4003, 0.5278, 0.3994, 0.5, 0.3994, 0.5, 0.4003, 0.5278, 0.6625, 0.6887, 0.75, 0.6887, 0.75, 0.7055, 0.6729, 0.7055, 0.6572, 0.6803, 0.652, 0.6719, 0.652, 0.6719, 0.6572, 0.6803, 0.652, 0.6719, 0.75, 0.6719, 0.75, 0.6719, 0.652, 0.6719, 0.652, 0.6719, 0.75, 0.6719, 0.75, 0.6719, 0.652, 0.6719, 0.6572, 0.6803, 0.652, 0.6719, 0.652, 0.6719, 0.6572, 0.6803, 0.75, 0.7055, 0.6729, 0.7055, 0.6729, 0.7055, 0.75, 0.7055, 0.6729, 0.7055, 0.6625, 0.6887, 0.6625, 0.6887, 0.6729, 0.7055, 0.6729, 0.7055, 0.6625, 0.6887, 0.6625, 0.6887, 0.6729, 0.7055, 0.6572, 0.6803, 0.75, 0.6803, 0.75, 0.6887, 0.6625, 0.6887, 0.3538, 0.7055, 0.3568, 0.6887, 0.3936, 0.6887, 0.3973, 0.7055, 0.3917, 0.6803, 0.5, 0.6803, 0.5, 0.6887, 0.3936, 0.6887, 0.5, 0.6803, 0.5923, 0.6803, 0.587, 0.6887, 0.5, 0.6887, 0.6572, 0.6803, 0.6625, 0.6887, 0.587, 0.6887, 0.5923, 0.6803, 0.25, 0.6803, 0.3583, 0.6803, 0.3568, 0.6887, 0.25, 0.6887, 0.3309, 0.75, 0.3424, 0.7277, 0.4178, 0.7277, 0.4384, 0.75, 0.6729, 0.7055, 0.6867, 0.7277, 0.5624, 0.7277, 0.5764, 0.7055, 0.5, 0.7055, 0.5764, 0.7055, 0.5624, 0.7277, 0.5, 0.7277, 0.25, 0.7055, 0.3538, 0.7055, 0.3424, 0.7277, 0.25, 0.7277, 0.6729, 0.7055, 0.75, 0.7055, 0.75, 0.7277, 0.6867, 0.7277, 0.3973, 0.7055, 0.5, 0.7055, 0.5, 0.7277, 0.4178, 0.7277, 0.6729, 0.7055, 0.6625, 0.6887, 0.6625, 0.6887, 0.6729, 0.7055, 0.75, 0.7055, 0.6729, 0.7055, 0.6729, 0.7055, 0.75, 0.7055, 0.6572, 0.6803, 0.652, 0.6719, 0.652, 0.6719, 0.6572, 0.6803, 0.652, 0.6719, 0.75, 0.6719, 0.75, 0.6719, 0.652, 0.6719, 0.6625, 0.6887, 0.6572, 0.6803, 0.6572, 0.6803, 0.6625, 0.6887, 0.25, 0.6719, 0.3598, 0.6719, 0.3583, 0.6803, 0.25, 0.6803, 0.652, 0.6719, 0.6572, 0.6803, 0.5923, 0.6803, 0.5976, 0.6719, 0.5, 0.6719, 0.5976, 0.6719, 0.5923, 0.6803, 0.5, 0.6803, 0.3899, 0.6719, 0.5, 0.6719, 0.5, 0.6803, 0.3917, 0.6803, 0.652, 0.6719, 0.75, 0.6719, 0.75, 0.6803, 0.6572, 0.6803, 0.6625, 0.6887, 0.6572, 0.6803, 0.6572, 0.6803, 0.6625, 0.6887, 0.6625, 0.6887, 0.6572, 0.6803, 0.6572, 0.6803, 0.6625, 0.6887, 0.3568, 0.6887, 0.3583, 0.6803, 0.3917, 0.6803, 0.3936, 0.6887, 0.3869, 0.6719, 0.3872, 0.6719, 0.3872, 0.6719, 0.3869, 0.6719, 0.652, 0.586, 0.652, 0.5994, 0.625, 0.5998, 0.625, 0.586, 0.5, 0.586, 0.625, 0.586, 0.625, 0.5994, 0.5, 0.5994, 0.375, 0.586, 0.5, 0.586, 0.5, 0.5994, 0.375, 0.5994, 0.652, 0.586, 0.75, 0.586, 0.75, 0.5994, 0.652, 0.5994, 0.625, 0.586, 0.625, 0.5998, 0.625, 0.5994, 0.625, 0.586, 0.375, 0.62, 0.375, 0.603, 0.375, 0.5994, 0.375, 0.6128, 0.25, 0.586, 0.3616, 0.586, 0.3595, 0.5994, 0.25, 0.5994, 0.3598, 0.6719, 0.3573, 0.6128, 0.3826, 0.6344, 0.3899, 0.6719, 0.3573, 0.6128, 0.3595, 0.5994, 0.375, 0.603, 0.375, 0.62, 0.375, 0.603, 0.375, 0.62, 0.375, 0.62, 0.375, 0.603, 0.3595, 0.5994, 0.375, 0.603, 0.375, 0.603, 0.3595, 0.5994, 0.3573, 0.6128, 0.3595, 0.5994, 0.3595, 0.5994, 0.3573, 0.6128, 0.3598, 0.6719, 0.3573, 0.6128, 0.3573, 0.6128, 0.3598, 0.6719, 0.6966, 0.5476, 0.6959, 0.5303, 0.6959, 0.5303, 0.6966, 0.5476, 0.6959, 0.5303, 0.695, 0.5048, 0.695, 0.5048, 0.6959, 0.5303, 0.75, 0.5492, 0.6966, 0.5476, 0.6966, 0.5476, 0.75, 0.5492, 0.695, 0.5048, 0.75, 0.5041, 0.75, 0.5041, 0.695, 0.5048, 0.695, 0.5048, 0.75, 0.5041, 0.75, 0.5041, 0.695, 0.5048, 0.695, 0.5048, 0.75, 0.5041, 0.75, 0.5041, 0.695, 0.5048, 0.75, 0.5041, 0.695, 0.5048, 0.695, 0.5048, 0.75, 0.5041, 0.4003, 0.5278, 0.3994, 0.5, 0.3994, 0.5, 0.4003, 0.5278, 0.3994, 0.5, 0.5, 0.5, 0.5, 0.5, 0.3994, 0.5, 0.5, 0.5, 0.598, 0.5, 0.598, 0.5, 0.5, 0.5, 0.6037, 0.5323, 0.5, 0.5323, 0.5, 0.5323, 0.6037, 0.5323, 0.598, 0.5, 0.6037, 0.5323, 0.6037, 0.5323, 0.598, 0.5, 0.5, 0.5323, 0.4003, 0.5278, 0.4003, 0.5278, 0.5, 0.5323, 0.5, 0.5, 0.598, 0.5, 0.598, 0.5, 0.5, 0.5, 0.3994, 0.5, 0.5, 0.5, 0.5, 0.5, 0.3994, 0.5, 0.5, 0.5, 0.3994, 0.5, 0.3994, 0.5, 0.5, 0.5, 0.3994, 0.5, 0.3994, 0.5, 0.3994, 0.5, 0.3994, 0.5, 0.598, 0.5, 0.598, 0.5, 0.598, 0.5, 0.598, 0.5, 0.5, 0.5, 0.598, 0.5, 0.598, 0.5, 0.5, 0.5, 0.5002, 0.4059, 0.4325, 0.4145, 0.416, 0.4069, 0.5002, 0.3998, 0.5648, 0.4132, 0.5002, 0.4059, 0.5002, 0.3998, 0.5805, 0.4051, 0.5549, 0.4696, 0.576, 0.4506, 0.5883, 0.4553, 0.5654, 0.4762, 0.576, 0.4506, 0.5648, 0.4132, 0.5805, 0.4051, 0.5883, 0.4553, 0.5018, 0.4688, 0.5549, 0.4696, 0.5654, 0.4762, 0.502, 0.4749, 0.4212, 0.4519, 0.4428, 0.4688, 0.431, 0.4747, 0.4085, 0.4571, 0.4428, 0.4688, 0.5018, 0.4688, 0.502, 0.4749, 0.431, 0.4747, 0.4325, 0.4145, 0.4212, 0.4519, 0.4085, 0.4571, 0.416, 0.4069, 0.4325, 0.4145, 0.5002, 0.4059, 0.5018, 0.4688, 0.4428, 0.4688, 0.4212, 0.4519, 0.5002, 0.4059, 0.5648, 0.4132, 0.576, 0.4506, 0.5549, 0.4696, 0.5018, 0.4688, 0.4212, 0.4519, 0.4325, 0.4145, 0.4325, 0.4145, 0.4212, 0.4519, 0.4428, 0.4688, 0.4212, 0.4519, 0.4212, 0.4519, 0.4428, 0.4688, 0.5648, 0.4132, 0.576, 0.4506, 0.576, 0.4506, 0.5648, 0.4132, 0.5002, 0.4059, 0.5648, 0.4132, 0.5648, 0.4132, 0.5002, 0.4059, 0.5018, 0.4688, 0.4428, 0.4688, 0.4428, 0.4688, 0.5018, 0.4688, 0.5549, 0.4696, 0.5018, 0.4688, 0.5018, 0.4688, 0.5549, 0.4696, 0.3625, 0.6719, 0.3872, 0.6719, 0.3899, 0.6719, 0.3598, 0.6719, 0.3628, 0.6719, 0.3625, 0.6719, 0.3598, 0.6719, 0.3598, 0.6719, 0.3869, 0.6719, 0.3628, 0.6719, 0.3598, 0.6719, 0.3899, 0.6719, 0.3872, 0.6719, 0.3869, 0.6719, 0.3899, 0.6719, 0.3899, 0.6719, 0.3872, 0.6719, 0.3625, 0.6719, 0.3628, 0.6719, 0.3869, 0.6719, 0.3625, 0.6719, 0.3628, 0.6719, 0.3628, 0.6719, 0.3625, 0.6719, 0.3628, 0.6719, 0.3869, 0.6719, 0.3869, 0.6719, 0.3628, 0.6719, 0.3872, 0.6719, 0.3625, 0.6719, 0.3625, 0.6719, 0.3872, 0.6719, 0.4178, 0.7277, 0.4384, 0.75, 0.5, 0.75, 0.5, 0.7277, 0.5, 0.75, 0.5, 0.875, 0.625, 0.875, 0.625, 0.8256, 0.5483, 0.75, 0.5, 0.5323, 0.5, 0.5542, 0.6076, 0.5542, 0.6037, 0.5323, 0.625, 0.5553, 0.625, 0.5542, 0.625, 0.586, 0.625, 0.586, 0.25, 0.5994, 0.25, 0.6128, 0.3573, 0.6128, 0.3595, 0.5994, 0.375, 0.603, 0.375, 0.5994, 0.375, 0.586, 0.375, 0.586, 0.5, 0.6128, 0.5, 0.6128, 0.375, 0.6128, 0.3835, 0.6128, 0.25, 0.6128, 0.25, 0.6719, 0.3598, 0.6719, 0.3573, 0.6128, 0.375, 0.7941, 0.375, 0.875, 0.5, 0.875, 0.5, 0.75, 0.4384, 0.75, 0.25, 0.6887, 0.25, 0.7055, 0.3538, 0.7055, 0.3568, 0.6887, 0.3947, 0.5542, 0.375, 0.5542, 0.5, 0.5542, 0.5, 0.5542, 0.375, 0.586, 0.375, 0.586, 0.375, 0.5542, 0.375, 0.5449, 0.5, 0.5542, 0.5, 0.5542, 0.625, 0.5542, 0.6093, 0.5542, 0.25, 0.5323, 0.25, 0.5542, 0.356, 0.5542, 0.356, 0.5323, 0.6867, 0.7277, 0.7006, 0.75, 0.75, 0.75, 0.75, 0.7277, 0.4174, 0.4806, 0.4174, 0.4806, 0.3965, 0.4645, 0.3965, 0.4645, 0.3965, 0.4645, 0.3965, 0.4645, 0.3961, 0.3968, 0.3961, 0.3968, 0.625, 0.5998, 0.625, 0.5994, 0.625, 0.6128, 0.625, 0.6137, 0.25, 0.7277, 0.25, 0.75, 0.3309, 0.75, 0.3424, 0.7277, 0.652, 0.5994, 0.652, 0.6128, 0.75, 0.6128, 0.75, 0.5994, 0.5, 0.6128, 0.5, 0.6719, 0.5976, 0.6719, 0.6017, 0.6128, 0.652, 0.6128, 0.652, 0.6719, 0.75, 0.6719, 0.75, 0.6128, 0.5, 0.7277, 0.5, 0.75, 0.5483, 0.75, 0.5624, 0.7277, 0.5, 0.5542, 0.5, 0.586, 0.625, 0.586, 0.625, 0.5542, 0.375, 0.5542, 0.375, 0.586, 0.5, 0.586, 0.5, 0.5542, 0.375, 0.5994, 0.375, 0.6128, 0.5, 0.6128, 0.5, 0.5994, 0.5, 0.5994, 0.5, 0.6128, 0.625, 0.6128, 0.625, 0.5994, 0.25, 0.5542, 0.25, 0.586, 0.3616, 0.586, 0.356, 0.5542, 0.652, 0.5542, 0.652, 0.586, 0.75, 0.586, 0.75, 0.5542, 0.6025, 0.6128, 0.625, 0.6128, 0.5, 0.6128, 0.5, 0.6128, 0.6867, 0.7277, 0.5624, 0.7277, 0.5483, 0.75, 0.7006, 0.75, 0.652, 0.6128, 0.6017, 0.6128, 0.5976, 0.6719, 0.652, 0.6719, 0.652, 0.5542, 0.625, 0.5553, 0.625, 0.586, 0.652, 0.586, 0.652, 0.5994, 0.625, 0.5998, 0.625, 0.6137, 0.652, 0.6128, 0.652, 0.5323, 0.6037, 0.5323, 0.6076, 0.5542, 0.652, 0.5542, 0.652, 0.5, 0.695, 0.5048, 0.75, 0.5041, 0.75, 0.5, 0.6625, 0.6887, 0.587, 0.6887, 0.5764, 0.7055, 0.6729, 0.7055, 0.5, 0.6887, 0.5, 0.7055, 0.5764, 0.7055, 0.587, 0.6887, 0.75, 0.7055, 0.75, 0.7055, 0.6729, 0.7055, 0.6729, 0.7055, 0.3826, 0.6344, 0.3899, 0.6719, 0.5, 0.6719, 0.5, 0.6128, 0.3936, 0.6887, 0.3973, 0.7055, 0.5, 0.7055, 0.5, 0.6887, 0.75, 0.531, 0.75, 0.5041, 0.695, 0.5048, 0.6959, 0.5303, 0.695, 0.5048, 0.695, 0.5048, 0.695, 0.5048, 0.695, 0.5048, 0.652, 0.5542, 0.75, 0.5542, 0.75, 0.5492, 0.6966, 0.5476, 0.6959, 0.5303, 0.652, 0.5323, 0.652, 0.5542, 0.6966, 0.5476, 0.75, 0.5492, 0.75, 0.5492, 0.6966, 0.5476, 0.6966, 0.5476, 0.6959, 0.5303, 0.6959, 0.5303, 0.695, 0.5048, 0.695, 0.5048, 0.356, 0.5323, 0.4003, 0.5278, 0.3994, 0.5, 0.356, 0.5, 0.3583, 0.6803, 0.3917, 0.6803, 0.3899, 0.6719, 0.3598, 0.6719, 0.3595, 0.5994, 0.375, 0.603, 0.375, 0.586, 0.3616, 0.586, 0.3826, 0.6344, 0.3826, 0.6344, 0.3899, 0.6719, 0.3899, 0.6719, 0.3616, 0.586, 0.375, 0.586, 0.375, 0.5449, 0.356, 0.5542, 0.3424, 0.7277, 0.4178, 0.7277, 0.3973, 0.7055, 0.3538, 0.7055, 0.4003, 0.5278, 0.401, 0.5467, 0.5, 0.5542, 0.5, 0.5323, 0.5, 0.3932, 0.5, 0.375, 0.375, 0.375, 0.3961, 0.3968, 0.5993, 0.3947, 0.625, 0.375, 0.5, 0.375, 0.5, 0.3932, 0.5772, 0.4831, 0.598, 0.5, 0.625, 0.473, 0.6001, 0.4618, 0.6001, 0.4618, 0.625, 0.473, 0.625, 0.375, 0.5993, 0.3947, 0.5021, 0.4815, 0.5, 0.5, 0.598, 0.5, 0.5772, 0.4831, 0.3965, 0.4645, 0.375, 0.481, 0.3994, 0.5, 0.4174, 0.4806, 0.4174, 0.4806, 0.3994, 0.5, 0.5, 0.5, 0.5021, 0.4815, 0.3961, 0.3968, 0.375, 0.375, 0.375, 0.481, 0.3965, 0.4645, 0.3961, 0.3968, 0.3961, 0.3968, 0.5, 0.3932, 0.5, 0.3932, 0.5, 0.3932, 0.5, 0.3932, 0.5993, 0.3947, 0.5993, 0.3947, 0.5993, 0.3947, 0.5993, 0.3947, 0.6001, 0.4618, 0.6001, 0.4618, 0.6001, 0.4618, 0.6001, 0.4618, 0.5772, 0.4831, 0.5772, 0.4831, 0.5021, 0.4815, 0.5021, 0.4815, 0.4174, 0.4806, 0.4174, 0.4806, 0.5772, 0.4831, 0.5772, 0.4831, 0.5021, 0.4815, 0.5021, 0.4815, 0.4325, 0.4145, 0.4325, 0.4145, 0.5002, 0.4059, 0.5002, 0.4059, 0.5002, 0.3998, 0.5, 0.3932, 0.3961, 0.3968, 0.416, 0.4069, 0.5805, 0.4051, 0.5993, 0.3947, 0.5, 0.3932, 0.5002, 0.3998, 0.5654, 0.4762, 0.5772, 0.4831, 0.6001, 0.4618, 0.5883, 0.4553, 0.5883, 0.4553, 0.6001, 0.4618, 0.5993, 0.3947, 0.5805, 0.4051, 0.5772, 0.4831, 0.5654, 0.4762, 0.502, 0.4749, 0.5021, 0.4815, 0.4085, 0.4571, 0.3965, 0.4645, 0.4174, 0.4806, 0.431, 0.4747, 0.431, 0.4747, 0.4174, 0.4806, 0.5021, 0.4815, 0.502, 0.4749, 0.416, 0.4069, 0.3961, 0.3968, 0.3965, 0.4645, 0.4085, 0.4571, 0.576, 0.4506, 0.576, 0.4506, 0.5549, 0.4696, 0.5549, 0.4696, 0.5, 0.5323, 0.5, 0.5323, 0.4003, 0.5278, 0.4003, 0.5278, 0.356, 0.5542, 0.401, 0.5467, 0.4003, 0.5278, 0.356, 0.5323, 0.6966, 0.5476, 0.6966, 0.5476, 0.6959, 0.5303, 0.6959, 0.5303, 0.695, 0.5048, 0.652, 0.5, 0.652, 0.5323, 0.6959, 0.5303, 0.75, 0.5492, 0.75, 0.531, 0.6959, 0.5303, 0.6966, 0.5476, 0.652, 0.5, 0.598, 0.5, 0.6037, 0.5323, 0.652, 0.5323, 0.25, 0.5, 0.25, 0.5323, 0.356, 0.5323, 0.356, 0.5, 0.598, 0.5, 0.598, 0.5, 0.6037, 0.5323, 0.6037, 0.5323, 0.3994, 0.5, 0.4003, 0.5278, 0.5, 0.5323, 0.5, 0.5, 0.5, 0.5, 0.5, 0.5323, 0.6037, 0.5323, 0.598, 0.5, 0.6037, 0.5323, 0.6037, 0.5323, 0.5, 0.5323, 0.5, 0.5323, 0.3994, 0.5, 0.3994, 0.5, 0.5, 0.5, 0.5, 0.5, 0.598, 0.5, 0.598, 0.5, 0.5, 0.5, 0.5, 0.5, 0.4003, 0.5278, 0.4003, 0.5278, 0.3994, 0.5, 0.3994, 0.5, 0.6625, 0.6887, 0.6729, 0.7055, 0.75, 0.7055, 0.75, 0.6887, 0.6572, 0.6803, 0.6572, 0.6803, 0.652, 0.6719, 0.652, 0.6719, 0.652, 0.6719, 0.652, 0.6719, 0.75, 0.6719, 0.75, 0.6719, 0.652, 0.6719, 0.652, 0.6719, 0.75, 0.6719, 0.75, 0.6719, 0.6572, 0.6803, 0.6572, 0.6803, 0.652, 0.6719, 0.652, 0.6719, 0.75, 0.7055, 0.75, 0.7055, 0.6729, 0.7055, 0.6729, 0.7055, 0.6729, 0.7055, 0.6729, 0.7055, 0.6625, 0.6887, 0.6625, 0.6887, 0.6729, 0.7055, 0.6729, 0.7055, 0.6625, 0.6887, 0.6625, 0.6887, 0.6572, 0.6803, 0.6625, 0.6887, 0.75, 0.6887, 0.75, 0.6803, 0.3538, 0.7055, 0.3973, 0.7055, 0.3936, 0.6887, 0.3568, 0.6887, 0.3917, 0.6803, 0.3936, 0.6887, 0.5, 0.6887, 0.5, 0.6803, 0.5, 0.6803, 0.5, 0.6887, 0.587, 0.6887, 0.5923, 0.6803, 0.6572, 0.6803, 0.5923, 0.6803, 0.587, 0.6887, 0.6625, 0.6887, 0.25, 0.6803, 0.25, 0.6887, 0.3568, 0.6887, 0.3583, 0.6803, 0.3309, 0.75, 0.4384, 0.75, 0.4178, 0.7277, 0.3424, 0.7277, 0.6729, 0.7055, 0.5764, 0.7055, 0.5624, 0.7277, 0.6867, 0.7277, 0.5, 0.7055, 0.5, 0.7277, 0.5624, 0.7277, 0.5764, 0.7055, 0.25, 0.7055, 0.25, 0.7277, 0.3424, 0.7277, 0.3538, 0.7055, 0.6729, 0.7055, 0.6867, 0.7277, 0.75, 0.7277, 0.75, 0.7055, 0.3973, 0.7055, 0.4178, 0.7277, 0.5, 0.7277, 0.5, 0.7055, 0.6729, 0.7055, 0.6729, 0.7055, 0.6625, 0.6887, 0.6625, 0.6887, 0.75, 0.7055, 0.75, 0.7055, 0.6729, 0.7055, 0.6729, 0.7055, 0.6572, 0.6803, 0.6572, 0.6803, 0.652, 0.6719, 0.652, 0.6719, 0.652, 0.6719, 0.652, 0.6719, 0.75, 0.6719, 0.75, 0.6719, 0.6625, 0.6887, 0.6625, 0.6887, 0.6572, 0.6803, 0.6572, 0.6803, 0.25, 0.6719, 0.25, 0.6803, 0.3583, 0.6803, 0.3598, 0.6719, 0.652, 0.6719, 0.5976, 0.6719, 0.5923, 0.6803, 0.6572, 0.6803, 0.5, 0.6719, 0.5, 0.6803, 0.5923, 0.6803, 0.5976, 0.6719, 0.3899, 0.6719, 0.3917, 0.6803, 0.5, 0.6803, 0.5, 0.6719, 0.652, 0.6719, 0.6572, 0.6803, 0.75, 0.6803, 0.75, 0.6719, 0.6625, 0.6887, 0.6625, 0.6887, 0.6572, 0.6803, 0.6572, 0.6803, 0.6625, 0.6887, 0.6625, 0.6887, 0.6572, 0.6803, 0.6572, 0.6803, 0.3568, 0.6887, 0.3936, 0.6887, 0.3917, 0.6803, 0.3583, 0.6803, 0.3869, 0.6719, 0.3869, 0.6719, 0.3872, 0.6719, 0.3872, 0.6719, 0.652, 0.586, 0.625, 0.586, 0.625, 0.5998, 0.652, 0.5994, 0.5, 0.586, 0.5, 0.5994, 0.625, 0.5994, 0.625, 0.586, 0.375, 0.586, 0.375, 0.5994, 0.5, 0.5994, 0.5, 0.586, 0.652, 0.586, 0.652, 0.5994, 0.75, 0.5994, 0.75, 0.586, 0.625, 0.586, 0.625, 0.586, 0.625, 0.5994, 0.625, 0.5998, 0.375, 0.62, 0.375, 0.6128, 0.375, 0.5994, 0.375, 0.603, 0.25, 0.586, 0.25, 0.5994, 0.3595, 0.5994, 0.3616, 0.586, 0.3598, 0.6719, 0.3899, 0.6719, 0.3826, 0.6344, 0.3573, 0.6128, 0.3573, 0.6128, 0.375, 0.62, 0.375, 0.603, 0.3595, 0.5994, 0.375, 0.603, 0.375, 0.603, 0.375, 0.62, 0.375, 0.62, 0.3595, 0.5994, 0.3595, 0.5994, 0.375, 0.603, 0.375, 0.603, 0.3573, 0.6128, 0.3573, 0.6128, 0.3595, 0.5994, 0.3595, 0.5994, 0.3598, 0.6719, 0.3598, 0.6719, 0.3573, 0.6128, 0.3573, 0.6128, 0.6966, 0.5476, 0.6966, 0.5476, 0.6959, 0.5303, 0.6959, 0.5303, 0.6959, 0.5303, 0.6959, 0.5303, 0.695, 0.5048, 0.695, 0.5048, 0.75, 0.5492, 0.75, 0.5492, 0.6966, 0.5476, 0.6966, 0.5476, 0.695, 0.5048, 0.695, 0.5048, 0.75, 0.5041, 0.75, 0.5041, 0.695, 0.5048, 0.695, 0.5048, 0.75, 0.5041, 0.75, 0.5041, 0.695, 0.5048, 0.695, 0.5048, 0.75, 0.5041, 0.75, 0.5041, 0.75, 0.5041, 0.75, 0.5041, 0.695, 0.5048, 0.695, 0.5048, 0.4003, 0.5278, 0.4003, 0.5278, 0.3994, 0.5, 0.3994, 0.5, 0.3994, 0.5, 0.3994, 0.5, 0.5, 0.5, 0.5, 0.5, 0.5, 0.5, 0.5, 0.5, 0.598, 0.5, 0.598, 0.5, 0.6037, 0.5323, 0.6037, 0.5323, 0.5, 0.5323, 0.5, 0.5323, 0.598, 0.5, 0.598, 0.5, 0.6037, 0.5323, 0.6037, 0.5323, 0.5, 0.5323, 0.5, 0.5323, 0.4003, 0.5278, 0.4003, 0.5278, 0.5, 0.5, 0.5, 0.5, 0.598, 0.5, 0.598, 0.5, 0.3994, 0.5, 0.3994, 0.5, 0.5, 0.5, 0.5, 0.5, 0.5, 0.5, 0.5, 0.5, 0.3994, 0.5, 0.3994, 0.5, 0.3994, 0.5, 0.3994, 0.5, 0.3994, 0.5, 0.3994, 0.5, 0.598, 0.5, 0.598, 0.5, 0.598, 0.5, 0.598, 0.5, 0.5, 0.5, 0.5, 0.5, 0.598, 0.5, 0.598, 0.5, 0.5002, 0.4059, 0.5002, 0.3998, 0.416, 0.4069, 0.4325, 0.4145, 0.5648, 0.4132, 0.5805, 0.4051, 0.5002, 0.3998, 0.5002, 0.4059, 0.5549, 0.4696, 0.5654, 0.4762, 0.5883, 0.4553, 0.576, 0.4506, 0.576, 0.4506, 0.5883, 0.4553, 0.5805, 0.4051, 0.5648, 0.4132, 0.5018, 0.4688, 0.502, 0.4749, 0.5654, 0.4762, 0.5549, 0.4696, 0.4212, 0.4519, 0.4085, 0.4571, 0.431, 0.4747, 0.4428, 0.4688, 0.4428, 0.4688, 0.431, 0.4747, 0.502, 0.4749, 0.5018, 0.4688, 0.4325, 0.4145, 0.416, 0.4069, 0.4085, 0.4571, 0.4212, 0.4519, 0.4325, 0.4145, 0.4212, 0.4519, 0.4428, 0.4688, 0.5018, 0.4688, 0.5002, 0.4059, 0.5002, 0.4059, 0.5018, 0.4688, 0.5549, 0.4696, 0.576, 0.4506, 0.5648, 0.4132, 0.4212, 0.4519, 0.4212, 0.4519, 0.4325, 0.4145, 0.4325, 0.4145, 0.4428, 0.4688, 0.4428, 0.4688, 0.4212, 0.4519, 0.4212, 0.4519, 0.5648, 0.4132, 0.5648, 0.4132, 0.576, 0.4506, 0.576, 0.4506, 0.5002, 0.4059, 0.5002, 0.4059, 0.5648, 0.4132, 0.5648, 0.4132, 0.5018, 0.4688, 0.5018, 0.4688, 0.4428, 0.4688, 0.4428, 0.4688, 0.5549, 0.4696, 0.5549, 0.4696, 0.5018, 0.4688, 0.5018, 0.4688, 0.3625, 0.6719, 0.3598, 0.6719, 0.3899, 0.6719, 0.3872, 0.6719, 0.3628, 0.6719, 0.3598, 0.6719, 0.3598, 0.6719, 0.3625, 0.6719, 0.3869, 0.6719, 0.3899, 0.6719, 0.3598, 0.6719, 0.3628, 0.6719, 0.3872, 0.6719, 0.3899, 0.6719, 0.3899, 0.6719, 0.3869, 0.6719, 0.3872, 0.6719, 0.3869, 0.6719, 0.3628, 0.6719, 0.3625, 0.6719, 0.3625, 0.6719, 0.3625, 0.6719, 0.3628, 0.6719, 0.3628, 0.6719, 0.3628, 0.6719, 0.3628, 0.6719, 0.3869, 0.6719, 0.3869, 0.6719, 0.3872, 0.6719, 0.3872, 0.6719, 0.3625, 0.6719, 0.3625, 0.6719])
me_cube.materials.append(mat_material)
me_cube.materials.append(mat_material_001)
me_cube.materials.append(mat_material_002)
me_cube.materials.append(mat_material_003)
me_cube.use_mirror_vertex_groups = False
me_cube.update()

# ---- objects
ob_jet = bpy.data.objects.new('Jet', me_cube)
ob_area = bpy.data.objects.new('Area', light_area)
ob_area_001 = bpy.data.objects.new('Area.001', light_area_001)
ob_area_002 = bpy.data.objects.new('Area.002', light_area_002)
ob_area_003 = bpy.data.objects.new('Area.003', light_area_003)
ob_camera = bpy.data.objects.new('Camera', cam_camera)

# ---- transforms, parenting, visibility, modifiers, constraints
ob_jet.location = (0.0, 0.0, 0.0)
ob_jet.lock_rotations_4d = False
ob_jet.empty_display_type = 'ARROWS'
ob_jet.lineart.crease_threshold = 0.0
ob_area.location = (3.07, 1.63, -7.579)
ob_area.rotation_euler = (-2.906, 0.1525, -1.372)
ob_area_001.location = (7.745, -8.502, 7.338)
ob_area_001.rotation_euler = (-5.362, -0.3983, 1.361)
ob_area_002.location = (-15.13, -3.82, 7.426)
ob_area_002.rotation_euler = (-5.235, -0.3617, -7.047)
ob_area_003.location = (5.701, 10.01, 8.883)
ob_area_003.rotation_euler = (-5.556, -0.2722, 2.415)
ob_camera.location = (15.9, -25.16, 10.06)
ob_camera.rotation_euler = (1.275, -1.197e-06, 0.5041)

# ---- collection membership
col_collection.objects.link(ob_jet)
col_collection.objects.link(ob_area)
col_collection.objects.link(ob_area_001)
col_collection.objects.link(ob_area_002)
col_collection.objects.link(ob_area_003)
col_collection.objects.link(ob_camera)

# ---- scene / render settings (as saved in the file)
scene.camera = ob_camera
scene.frame_start = 1; scene.frame_end = 250; scene.frame_set(1)
scene.render.engine = 'BLENDER_EEVEE_NEXT'
scene.cycles.sampling_pattern = 'TABULATED_SOBOL'
scene.cycles.use_light_tree = False
scene.eevee.taa_render_samples = 90
scene.eevee.use_gtao = True
scene.eevee.use_raytracing = True
scene.view_settings.look = 'High Contrast'
scene.view_settings.view_transform = 'Filmic'
scene.view_settings.exposure = 0.5369
scene.view_settings.gamma = 0.8993
bpy.context.view_layer.update()
